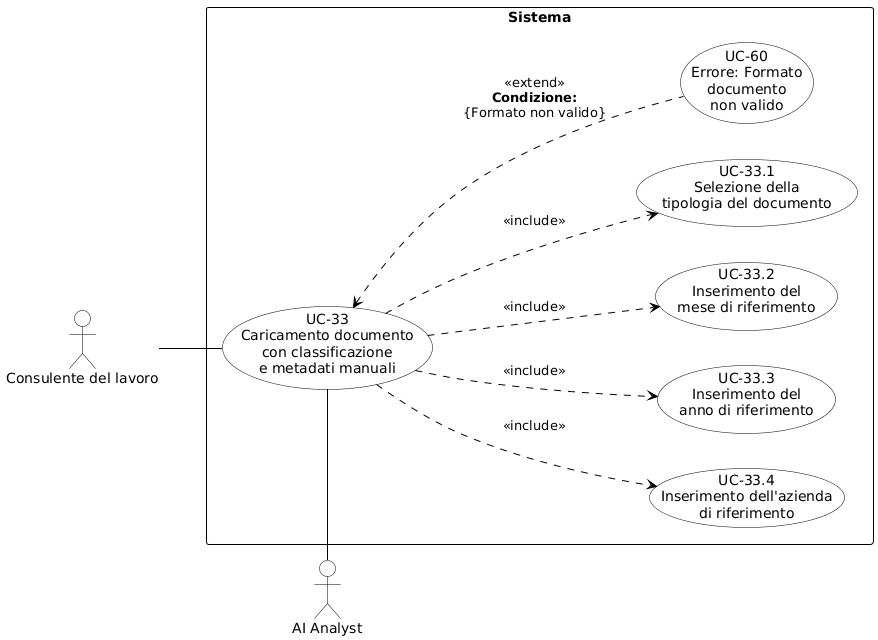

The diagram above was rendered by PlantUML. Its source (embedded in the PNG):
@startuml
skinparam shadowing false
skinparam defaultFontName Arial
left to right direction

skinparam usecase {
    BackgroundColor white
    BorderColor black
    ArrowColor black
}
skinparam actor {
    BackgroundColor white
    BorderColor black
}
skinparam rectangle {
    BorderColor black
    FontStyle bold
}

actor "Consulente del lavoro" as cdl

rectangle "Sistema" {
    usecase "UC-33\nCaricamento documento\ncon classificazione\ne metadati manuali" as UC33

    ' Include (sinistra, dall'alto verso il basso)
    usecase "UC-33.4\nInserimento dell'azienda\ndi riferimento" as UC33_4
    usecase "UC-33.3\nInserimento del\nanno di riferimento" as UC33_3
    usecase "UC-33.2\nInserimento del\nmese di riferimento" as UC33_2
    usecase "UC-33.1\nSelezione della\ntipologia del documento" as UC33_1

    ' Extend (destra, dall'alto verso il basso)
    usecase "UC-60\nErrore: Formato\ndocumento\nnon valido" as UC60

    ' Relazioni di include
    UC33 .down.> UC33_4 : \n«include»
    UC33 .down.> UC33_3 : \n«include»
    UC33 .down.> UC33_2 : \n«include»
    UC33 .down.> UC33_1 : \n«include»

    ' Relazioni di extend con condizioni
    UC60 .up.> UC33 : \n«extend»\n<b>Condizione:</b>\n{Formato non valido}
}

actor "AI Analyst" as ai_analyst

' Collegamento Attori
cdl -- UC33
UC33 -left- ai_analyst
@enduml